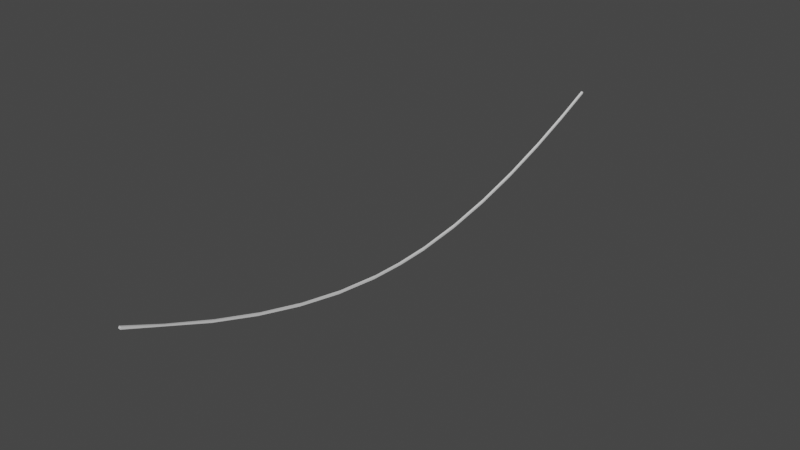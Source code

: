 # Source: cable.blend  (saved by Blender 3.5.10; exported with 4.5.12 LTS)
import bpy
from mathutils import Matrix  # noqa: F401  (used for matrix-valued properties, if any)

bpy.ops.wm.read_factory_settings(use_empty=True)
scene = bpy.context.scene
scene.name = 'Scene'

# ---- collections
col_collection = bpy.data.collections.new('Collection'); scene.collection.children.link(col_collection)

# ---- world
world_world = bpy.data.worlds.new('World'); scene.world = world_world
world_world.use_nodes = True; world_world.node_tree.nodes.clear()
_N = world_world.node_tree.nodes; _L = world_world.node_tree.links
n0 = _N.new('ShaderNodeOutputWorld'); n0.name = 'World Output'; n0.location = (300, 300)
n1 = _N.new('ShaderNodeBackground'); n1.name = 'Background'; n1.location = (10, 300)
n1.inputs[0].default_value = (0.05088, 0.05088, 0.05088, 1.0)
_L.new(n1.outputs[0], n0.inputs[0])
n0.is_active_output = True
world_world.color = (0.05088, 0.05088, 0.05088)
world_world.use_sun_shadow = False
world_world.sun_shadow_jitter_overblur = 0.0

# ---- meshes
me_cube_002 = bpy.data.meshes.new('Cube.002')
me_cube_002.from_pydata([(-0.5244, -149.7, 38.88), (-0.5244, 149.7, 38.88), (0.5244, -149.7, 38.88), (0.5244, 149.7, 38.88), (-0.5244, 138.1, 33.72), (-0.5244, 126.6, 28.83), (-0.5244, 115.1, 24.23), (-0.5244, 103.6, 19.94), (-0.5244, 92.1, 15.99), (-0.5244, 80.58, 12.4), (-0.5244, 69.07, 9.217), (-0.5244, 57.56, 6.449), (-0.5244, 46.05, 4.126), (-0.5244, 34.54, 2.274), (-0.5244, 23.02, 0.9145), (-0.5244, 11.51, 0.07958), (-0.5244, 4.46e-06, -0.2046), (-0.5244, -11.51, 0.07958), (-0.5244, -23.02, 0.9145), (-0.5244, -34.54, 2.274), (-0.5244, -46.05, 4.126), (-0.5244, -57.56, 6.449), (-0.5244, -69.07, 9.217), (-0.5244, -80.58, 12.4), (-0.5244, -92.1, 15.99), (-0.5244, -103.6, 19.94), (-0.5244, -115.1, 24.23), (-0.5244, -126.6, 28.83), (-0.5244, -138.1, 33.72), (0.5244, -138.1, 33.72), (0.5244, -126.6, 28.83), (0.5244, -115.1, 24.23), (0.5244, -103.6, 19.94), (0.5244, -92.1, 15.99), (0.5244, -80.58, 12.4), (0.5244, -69.07, 9.217), (0.5244, -57.56, 6.449), (0.5244, -46.05, 4.126), (0.5244, -34.54, 2.274), (0.5244, -23.02, 0.9145), (0.5244, -11.51, 0.07958), (0.5244, -4.46e-06, -0.2046), (0.5244, 11.51, 0.07958), (0.5244, 23.02, 0.9145), (0.5244, 34.54, 2.274), (0.5244, 46.05, 4.126), (0.5244, 57.56, 6.449), (0.5244, 69.07, 9.217), (0.5244, 80.58, 12.4), (0.5244, 92.1, 15.99), (0.5244, 103.6, 19.94), (0.5244, 115.1, 24.23), (0.5244, 126.6, 28.83), (0.5244, 138.1, 33.72), (-0.5244, -149.3, 39.66), (-0.5244, 149.3, 39.66), (0.5244, -149.3, 39.66), (0.5244, 149.3, 39.66), (-0.5244, 137.8, 34.51), (-0.5244, 126.3, 29.62), (-0.5244, 114.8, 25.02), (-0.5244, 103.3, 20.74), (-0.5244, 91.83, 16.8), (-0.5244, 80.34, 13.23), (-0.5244, 68.86, 10.05), (-0.5244, 57.38, 7.286), (-0.5244, 45.9, 4.97), (-0.5244, 34.42, 3.122), (-0.5244, 22.94, 1.768), (-0.5244, 11.47, 0.9356), (-0.5244, 4.345e-06, 0.6524), (-0.5244, -11.47, 0.9356), (-0.5244, -22.94, 1.768), (-0.5244, -34.42, 3.122), (-0.5244, -45.9, 4.97), (-0.5244, -57.38, 7.286), (-0.5244, -68.86, 10.05), (-0.5244, -80.34, 13.23), (-0.5244, -91.83, 16.8), (-0.5244, -103.3, 20.74), (-0.5244, -114.8, 25.02), (-0.5244, -126.3, 29.62), (-0.5244, -137.8, 34.51), (0.5244, -137.8, 34.51), (0.5244, -126.3, 29.62), (0.5244, -114.8, 25.02), (0.5244, -103.3, 20.74), (0.5244, -91.83, 16.8), (0.5244, -80.34, 13.23), (0.5244, -68.86, 10.05), (0.5244, -57.38, 7.286), (0.5244, -45.9, 4.97), (0.5244, -34.42, 3.122), (0.5244, -22.94, 1.768), (0.5244, -11.47, 0.9356), (0.5244, -4.345e-06, 0.6524), (0.5244, 11.47, 0.9356), (0.5244, 22.94, 1.768), (0.5244, 34.42, 3.122), (0.5244, 45.9, 4.97), (0.5244, 57.38, 7.286), (0.5244, 68.86, 10.05), (0.5244, 80.34, 13.23), (0.5244, 91.83, 16.8), (0.5244, 103.3, 20.74), (0.5244, 114.8, 25.02), (0.5244, 126.3, 29.62), (0.5244, 137.8, 34.51)], [], [(28, 29, 2, 0), (1, 3, 53, 4), (4, 53, 52, 5), (5, 52, 51, 6), (6, 51, 50, 7), (7, 50, 49, 8), (8, 49, 48, 9), (9, 48, 47, 10), (10, 47, 46, 11), (11, 46, 45, 12), (12, 45, 44, 13), (13, 44, 43, 14), (14, 43, 42, 15), (15, 42, 41, 16), (16, 41, 40, 17), (17, 40, 39, 18), (18, 39, 38, 19), (19, 38, 37, 20), (20, 37, 36, 21), (21, 36, 35, 22), (22, 35, 34, 23), (23, 34, 33, 24), (24, 33, 32, 25), (25, 32, 31, 26), (26, 31, 30, 27), (27, 30, 29, 28), (82, 54, 56, 83), (55, 58, 107, 57), (58, 59, 106, 107), (59, 60, 105, 106), (60, 61, 104, 105), (61, 62, 103, 104), (62, 63, 102, 103), (63, 64, 101, 102), (64, 65, 100, 101), (65, 66, 99, 100), (66, 67, 98, 99), (67, 68, 97, 98), (68, 69, 96, 97), (69, 70, 95, 96), (70, 71, 94, 95), (71, 72, 93, 94), (72, 73, 92, 93), (73, 74, 91, 92), (74, 75, 90, 91), (75, 76, 89, 90), (76, 77, 88, 89), (77, 78, 87, 88), (78, 79, 86, 87), (79, 80, 85, 86), (80, 81, 84, 85), (81, 82, 83, 84), (28, 0, 54, 82), (53, 3, 57, 107), (1, 4, 58, 55), (4, 5, 59, 58), (5, 6, 60, 59), (6, 7, 61, 60), (7, 8, 62, 61), (8, 9, 63, 62), (9, 10, 64, 63), (10, 11, 65, 64), (11, 12, 66, 65), (12, 13, 67, 66), (13, 14, 68, 67), (14, 15, 69, 68), (15, 16, 70, 69), (16, 17, 71, 70), (17, 18, 72, 71), (18, 19, 73, 72), (19, 20, 74, 73), (20, 21, 75, 74), (21, 22, 76, 75), (22, 23, 77, 76), (23, 24, 78, 77), (24, 25, 79, 78), (25, 26, 80, 79), (26, 27, 81, 80), (27, 28, 82, 81), (2, 29, 83, 56), (29, 30, 84, 83), (30, 31, 85, 84), (31, 32, 86, 85), (32, 33, 87, 86), (33, 34, 88, 87), (34, 35, 89, 88), (35, 36, 90, 89), (36, 37, 91, 90), (37, 38, 92, 91), (38, 39, 93, 92), (39, 40, 94, 93), (40, 41, 95, 94), (41, 42, 96, 95), (42, 43, 97, 96), (43, 44, 98, 97), (44, 45, 99, 98), (45, 46, 100, 99), (46, 47, 101, 100), (47, 48, 102, 101), (48, 49, 103, 102), (49, 50, 104, 103), (50, 51, 105, 104), (51, 52, 106, 105), (52, 53, 107, 106)])
_uv = me_cube_002.uv_layers.new(name='UVMap')
_uv.uv.foreach_set('vector', [0.125, 0.7404, 0.375, 0.7404, 0.375, 0.75, 0.125, 0.75, 0.125, 0.5, 0.375, 0.5, 0.375, 0.5096, 0.125, 0.5096, 0.125, 0.5096, 0.375, 0.5096, 0.375, 0.5192, 0.125, 0.5192, 0.125, 0.5192, 0.375, 0.5192, 0.375, 0.5288, 0.125, 0.5288, 0.125, 0.5288, 0.375, 0.5288, 0.375, 0.5385, 0.125, 0.5385, 0.125, 0.5385, 0.375, 0.5385, 0.375, 0.5481, 0.125, 0.5481, 0.125, 0.5481, 0.375, 0.5481, 0.375, 0.5577, 0.125, 0.5577, 0.125, 0.5577, 0.375, 0.5577, 0.375, 0.5673, 0.125, 0.5673, 0.125, 0.5673, 0.375, 0.5673, 0.375, 0.5769, 0.125, 0.5769, 0.125, 0.5769, 0.375, 0.5769, 0.375, 0.5865, 0.125, 0.5865, 0.125, 0.5865, 0.375, 0.5865, 0.375, 0.5962, 0.125, 0.5962, 0.125, 0.5962, 0.375, 0.5962, 0.375, 0.6058, 0.125, 0.6058, 0.125, 0.6058, 0.375, 0.6058, 0.375, 0.6154, 0.125, 0.6154, 0.125, 0.6154, 0.375, 0.6154, 0.375, 0.625, 0.125, 0.625, 0.125, 0.625, 0.375, 0.625, 0.375, 0.6346, 0.125, 0.6346, 0.125, 0.6346, 0.375, 0.6346, 0.375, 0.6442, 0.125, 0.6442, 0.125, 0.6442, 0.375, 0.6442, 0.375, 0.6538, 0.125, 0.6538, 0.125, 0.6538, 0.375, 0.6538, 0.375, 0.6635, 0.125, 0.6635, 0.125, 0.6635, 0.375, 0.6635, 0.375, 0.6731, 0.125, 0.6731, 0.125, 0.6731, 0.375, 0.6731, 0.375, 0.6827, 0.125, 0.6827, 0.125, 0.6827, 0.375, 0.6827, 0.375, 0.6923, 0.125, 0.6923, 0.125, 0.6923, 0.375, 0.6923, 0.375, 0.7019, 0.125, 0.7019, 0.125, 0.7019, 0.375, 0.7019, 0.375, 0.7115, 0.125, 0.7115, 0.125, 0.7115, 0.375, 0.7115, 0.375, 0.7212, 0.125, 0.7212, 0.125, 0.7212, 0.375, 0.7212, 0.375, 0.7308, 0.125, 0.7308, 0.125, 0.7308, 0.375, 0.7308, 0.375, 0.7404, 0.125, 0.7404, 0.125, 0.7404, 0.125, 0.75, 0.375, 0.75, 0.375, 0.7404, 0.125, 0.5, 0.125, 0.5096, 0.375, 0.5096, 0.375, 0.5, 0.125, 0.5096, 0.125, 0.5192, 0.375, 0.5192, 0.375, 0.5096, 0.125, 0.5192, 0.125, 0.5288, 0.375, 0.5288, 0.375, 0.5192, 0.125, 0.5288, 0.125, 0.5385, 0.375, 0.5385, 0.375, 0.5288, 0.125, 0.5385, 0.125, 0.5481, 0.375, 0.5481, 0.375, 0.5385, 0.125, 0.5481, 0.125, 0.5577, 0.375, 0.5577, 0.375, 0.5481, 0.125, 0.5577, 0.125, 0.5673, 0.375, 0.5673, 0.375, 0.5577, 0.125, 0.5673, 0.125, 0.5769, 0.375, 0.5769, 0.375, 0.5673, 0.125, 0.5769, 0.125, 0.5865, 0.375, 0.5865, 0.375, 0.5769, 0.125, 0.5865, 0.125, 0.5962, 0.375, 0.5962, 0.375, 0.5865, 0.125, 0.5962, 0.125, 0.6058, 0.375, 0.6058, 0.375, 0.5962, 0.125, 0.6058, 0.125, 0.6154, 0.375, 0.6154, 0.375, 0.6058, 0.125, 0.6154, 0.125, 0.625, 0.375, 0.625, 0.375, 0.6154, 0.125, 0.625, 0.125, 0.6346, 0.375, 0.6346, 0.375, 0.625, 0.125, 0.6346, 0.125, 0.6442, 0.375, 0.6442, 0.375, 0.6346, 0.125, 0.6442, 0.125, 0.6538, 0.375, 0.6538, 0.375, 0.6442, 0.125, 0.6538, 0.125, 0.6635, 0.375, 0.6635, 0.375, 0.6538, 0.125, 0.6635, 0.125, 0.6731, 0.375, 0.6731, 0.375, 0.6635, 0.125, 0.6731, 0.125, 0.6827, 0.375, 0.6827, 0.375, 0.6731, 0.125, 0.6827, 0.125, 0.6923, 0.375, 0.6923, 0.375, 0.6827, 0.125, 0.6923, 0.125, 0.7019, 0.375, 0.7019, 0.375, 0.6923, 0.125, 0.7019, 0.125, 0.7115, 0.375, 0.7115, 0.375, 0.7019, 0.125, 0.7115, 0.125, 0.7212, 0.375, 0.7212, 0.375, 0.7115, 0.125, 0.7212, 0.125, 0.7308, 0.375, 0.7308, 0.375, 0.7212, 0.125, 0.7308, 0.125, 0.7404, 0.375, 0.7404, 0.375, 0.7308, 0.125, 0.7404, 0.125, 0.75, 0.125, 0.75, 0.125, 0.7404, 0.375, 0.5096, 0.375, 0.5, 0.375, 0.5, 0.375, 0.5096, 0.125, 0.5, 0.125, 0.5096, 0.125, 0.5096, 0.125, 0.5, 0.125, 0.5096, 0.125, 0.5192, 0.125, 0.5192, 0.125, 0.5096, 0.125, 0.5192, 0.125, 0.5288, 0.125, 0.5288, 0.125, 0.5192, 0.125, 0.5288, 0.125, 0.5385, 0.125, 0.5385, 0.125, 0.5288, 0.125, 0.5385, 0.125, 0.5481, 0.125, 0.5481, 0.125, 0.5385, 0.125, 0.5481, 0.125, 0.5577, 0.125, 0.5577, 0.125, 0.5481, 0.125, 0.5577, 0.125, 0.5673, 0.125, 0.5673, 0.125, 0.5577, 0.125, 0.5673, 0.125, 0.5769, 0.125, 0.5769, 0.125, 0.5673, 0.125, 0.5769, 0.125, 0.5865, 0.125, 0.5865, 0.125, 0.5769, 0.125, 0.5865, 0.125, 0.5962, 0.125, 0.5962, 0.125, 0.5865, 0.125, 0.5962, 0.125, 0.6058, 0.125, 0.6058, 0.125, 0.5962, 0.125, 0.6058, 0.125, 0.6154, 0.125, 0.6154, 0.125, 0.6058, 0.125, 0.6154, 0.125, 0.625, 0.125, 0.625, 0.125, 0.6154, 0.125, 0.625, 0.125, 0.6346, 0.125, 0.6346, 0.125, 0.625, 0.125, 0.6346, 0.125, 0.6442, 0.125, 0.6442, 0.125, 0.6346, 0.125, 0.6442, 0.125, 0.6538, 0.125, 0.6538, 0.125, 0.6442, 0.125, 0.6538, 0.125, 0.6635, 0.125, 0.6635, 0.125, 0.6538, 0.125, 0.6635, 0.125, 0.6731, 0.125, 0.6731, 0.125, 0.6635, 0.125, 0.6731, 0.125, 0.6827, 0.125, 0.6827, 0.125, 0.6731, 0.125, 0.6827, 0.125, 0.6923, 0.125, 0.6923, 0.125, 0.6827, 0.125, 0.6923, 0.125, 0.7019, 0.125, 0.7019, 0.125, 0.6923, 0.125, 0.7019, 0.125, 0.7115, 0.125, 0.7115, 0.125, 0.7019, 0.125, 0.7115, 0.125, 0.7212, 0.125, 0.7212, 0.125, 0.7115, 0.125, 0.7212, 0.125, 0.7308, 0.125, 0.7308, 0.125, 0.7212, 0.125, 0.7308, 0.125, 0.7404, 0.125, 0.7404, 0.125, 0.7308, 0.375, 0.75, 0.375, 0.7404, 0.375, 0.7404, 0.375, 0.75, 0.375, 0.7404, 0.375, 0.7308, 0.375, 0.7308, 0.375, 0.7404, 0.375, 0.7308, 0.375, 0.7212, 0.375, 0.7212, 0.375, 0.7308, 0.375, 0.7212, 0.375, 0.7115, 0.375, 0.7115, 0.375, 0.7212, 0.375, 0.7115, 0.375, 0.7019, 0.375, 0.7019, 0.375, 0.7115, 0.375, 0.7019, 0.375, 0.6923, 0.375, 0.6923, 0.375, 0.7019, 0.375, 0.6923, 0.375, 0.6827, 0.375, 0.6827, 0.375, 0.6923, 0.375, 0.6827, 0.375, 0.6731, 0.375, 0.6731, 0.375, 0.6827, 0.375, 0.6731, 0.375, 0.6635, 0.375, 0.6635, 0.375, 0.6731, 0.375, 0.6635, 0.375, 0.6538, 0.375, 0.6538, 0.375, 0.6635, 0.375, 0.6538, 0.375, 0.6442, 0.375, 0.6442, 0.375, 0.6538, 0.375, 0.6442, 0.375, 0.6346, 0.375, 0.6346, 0.375, 0.6442, 0.375, 0.6346, 0.375, 0.625, 0.375, 0.625, 0.375, 0.6346, 0.375, 0.625, 0.375, 0.6154, 0.375, 0.6154, 0.375, 0.625, 0.375, 0.6154, 0.375, 0.6058, 0.375, 0.6058, 0.375, 0.6154, 0.375, 0.6058, 0.375, 0.5962, 0.375, 0.5962, 0.375, 0.6058, 0.375, 0.5962, 0.375, 0.5865, 0.375, 0.5865, 0.375, 0.5962, 0.375, 0.5865, 0.375, 0.5769, 0.375, 0.5769, 0.375, 0.5865, 0.375, 0.5769, 0.375, 0.5673, 0.375, 0.5673, 0.375, 0.5769, 0.375, 0.5673, 0.375, 0.5577, 0.375, 0.5577, 0.375, 0.5673, 0.375, 0.5577, 0.375, 0.5481, 0.375, 0.5481, 0.375, 0.5577, 0.375, 0.5481, 0.375, 0.5385, 0.375, 0.5385, 0.375, 0.5481, 0.375, 0.5385, 0.375, 0.5288, 0.375, 0.5288, 0.375, 0.5385, 0.375, 0.5288, 0.375, 0.5192, 0.375, 0.5192, 0.375, 0.5288, 0.375, 0.5192, 0.375, 0.5096, 0.375, 0.5096, 0.375, 0.5192])
me_cube_002.update()

# ---- objects
ob_cube_001 = bpy.data.objects.new('Cube.001', me_cube_002)

# ---- transforms, parenting, visibility, modifiers, constraints
ob_cube_001.location = (0.0, 0.0, 0.0)
_m = ob_cube_001.modifiers.new('Decimate', 'DECIMATE')
_m.ratio = 0.5224

# ---- collection membership
col_collection.objects.link(ob_cube_001)

# ---- scene / render settings (as saved in the file)
scene.frame_start = 1; scene.frame_end = 250; scene.frame_set(1)
scene.render.engine = 'BLENDER_EEVEE_NEXT'
scene.cycles.sampling_pattern = 'TABULATED_SOBOL'
scene.view_settings.view_transform = 'Filmic'
bpy.context.view_layer.update()

# ---- added for rendering (the .blend has no active camera and no usable light): camera, sun
cam_auto = bpy.data.cameras.new('AutoCamera')
cam_auto.lens = 50.0
cam_auto.sensor_width = 36.0
cam_auto.clip_end = 4903.1
ob_auto_camera = bpy.data.objects.new('AutoCamera', cam_auto)
scene.collection.objects.link(ob_auto_camera)
ob_auto_camera.location = (279.38, -335.256, 243.224)
ob_auto_camera.rotation_euler = (1.09748, -7.21219e-08, 0.694738)
scene.camera = ob_auto_camera
light_auto_sun = bpy.data.lights.new('AutoSun', 'SUN')
light_auto_sun.energy = 3.0
light_auto_sun.angle = 0.0523599
ob_auto_sun = bpy.data.objects.new('AutoSun', light_auto_sun)
scene.collection.objects.link(ob_auto_sun)
ob_auto_sun.rotation_euler = (0.872665, 0.174533, 0.523599)
bpy.context.view_layer.update()
